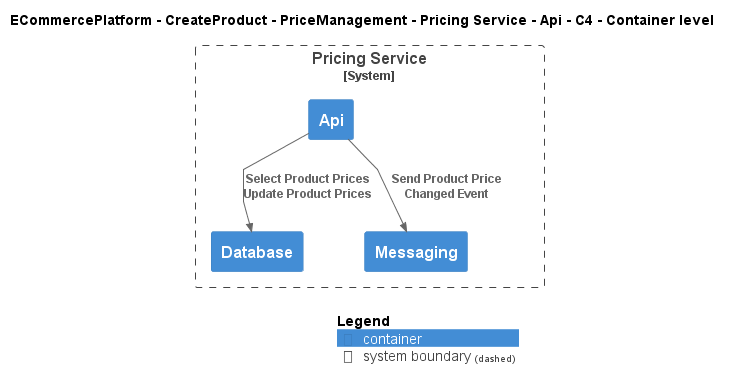

The diagram above was rendered by PlantUML. Its source (embedded in the PNG):
@startuml
!include ..\..\..\..\..\..\..\.c4s\C4_Container.puml

AddElementTag("c4interflow:lifecycle:new", $bgColor=green, $fontColor=#ffffff, $borderColor=green, $shadowing="False")
AddElementTag("c4interflow:lifecycle:changed", $bgColor=orange, $fontColor=#ffffff, $borderColor=orange, $shadowing="False")
AddElementTag("c4interflow:lifecycle:removed", $bgColor=red, $fontColor=#ffffff, $borderColor=red, $shadowing="False")

AddRelTag("c4interflow:lifecycle:new", $textColor=green, $lineColor=green)
AddRelTag("c4interflow:lifecycle:changed", $textColor=orange, $lineColor=orange)
AddRelTag("c4interflow:lifecycle:removed", $textColor=red, $lineColor=red)

SHOW_PERSON_PORTRAIT()
LAYOUT_TOP_DOWN()

skinparam linetype polyline

title ECommercePlatform - CreateProduct - PriceManagement - Pricing Service - Api - C4 - Container level


System_Boundary(ECommercePlatform.CreateProduct.PriceManagement.SoftwareSystems.PricingService, "Pricing Service") {
    Container(ECommercePlatform.CreateProduct.PriceManagement.SoftwareSystems.PricingService.Containers.Api, "Api", "", "")
    Container(ECommercePlatform.CreateProduct.PriceManagement.SoftwareSystems.PricingService.Containers.Database, "Database", "", "")
    Container(ECommercePlatform.CreateProduct.PriceManagement.SoftwareSystems.PricingService.Containers.Messaging, "Messaging", "", "")
}

Rel(ECommercePlatform.CreateProduct.PriceManagement.SoftwareSystems.PricingService.Containers.Api, ECommercePlatform.CreateProduct.PriceManagement.SoftwareSystems.PricingService.Containers.Database, "Select Product Prices\nUpdate Product Prices")
Rel(ECommercePlatform.CreateProduct.PriceManagement.SoftwareSystems.PricingService.Containers.Api, ECommercePlatform.CreateProduct.PriceManagement.SoftwareSystems.PricingService.Containers.Messaging, "Send Product Price Changed Event")


SHOW_LEGEND()
@enduml